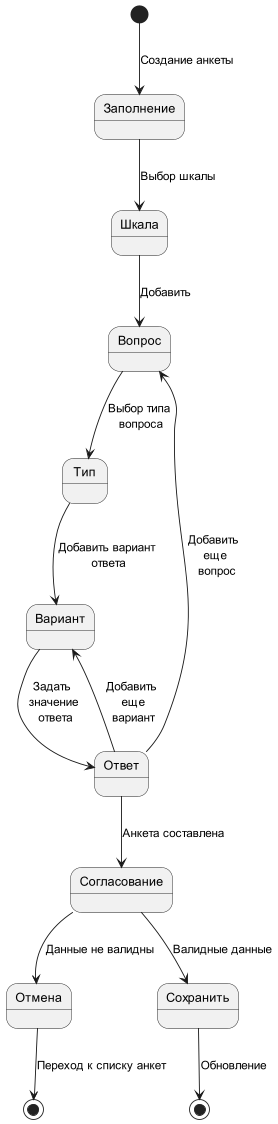

The diagram above was rendered by PlantUML. Its source (embedded in the PNG):
@startuml
'https://plantuml.com/state-diagram

scale 350 width
/'[*] --> Оформляется: Создание анкеты
Оформляется --> Новая: Закончил заполнение
Оформляется --> Отменена: Врач передумал
Новая --> Спам: Анкета без вопросов
Новая --> НаСогласовании: Анкета с валидными данными
НаСогласовании --> СохранениеАнкеты: Врач согласен
НаСогласовании --> НеСогласована: Врач удалил
НеСогласована -> [*]: Закрытие без сохранения
Спам -> [*]: Закрытие без сохранения
Отменена -> [*]: Закрытие без сохранения
СохранениеАнкеты --> [*]: Успешное сохранения'/

state cancelEnd <<end>>
[*] --> Заполнение: Создание анкеты
Заполнение --> Шкала: Выбор шкалы
Шкала --> Вопрос: Добавить
Вопрос --> Тип: Выбор типа\n вопроса
Тип -down-> Вариант: Добавить вариант\n ответа
Вариант -down-> Ответ: Задать \n значение \n ответа
Ответ -up-> Вариант: Добавить\n еще\n вариант

Ответ -up-> Вопрос: Добавить \nеще\n вопрос
Ответ -down-> Согласование: Анкета составлена

Согласование  --> Отмена   : Данные не валидны
Согласование  --> Сохранить : Валидные данные
Отмена  --> cancelEnd     : Переход к списку анкет
Сохранить  --> [*]     : Обновление
/'
state choice1 <<choice>>
[*]     --> choice1 : Создание анкеты

Сервис   ---> Отмена : Нет ответа\nот сервера
choice1   --> Сервис  : Получение анкеты
Сервис   --> Анкета  : Передача данных
choice1   --> Анкета  : Создание анкеты
state Анкета{
    [*] --> Вопрос: Добавить\n вопрос
    [*] --> Заполнение: Описание
    state Вопрос{
        [*] --> Оформление: Заполнение
        [*] --> Тип: Выбор\n типа вопроса
        [*] --> Варианты: Добавить ответ
        state Варианты {
            [*] --> Ответ: Заполнение\n ответа
            [*] --> Значение: По шкале
        }
    }
}

Анкета  --> Согласование   : [Сохранить]
Согласование  --> Отмена   : Данные не валидны
Согласование  --> Сохранить : Валидные данные
Отмена  --> [*]     : Переход к списку анкет
Сохранить  --> [*]     : Переход к списку анкет
'/



@enduml